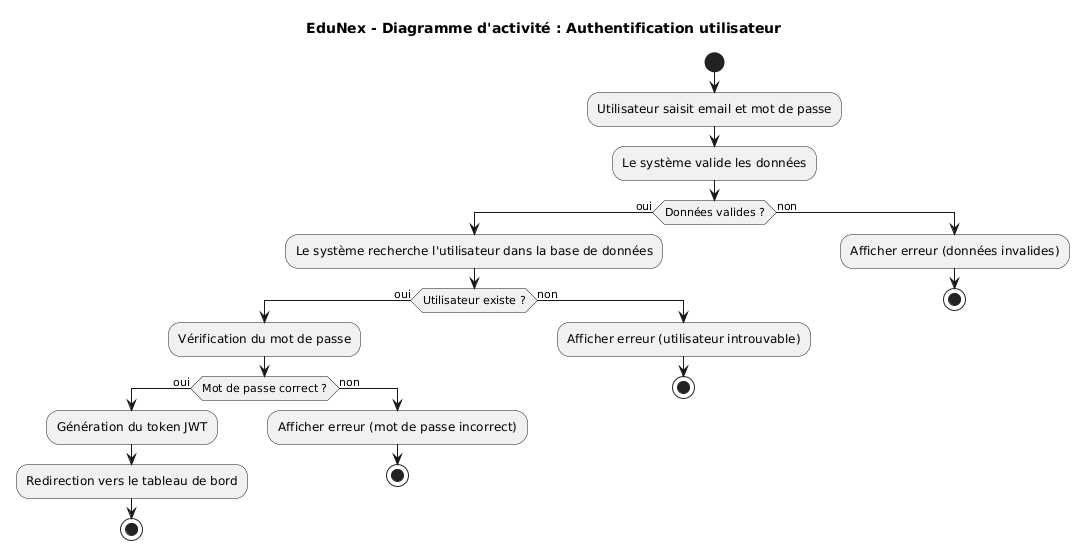

The diagram above was rendered by PlantUML. Its source (embedded in the PNG):
@startuml
title EduNex - Diagramme d'activité : Authentification utilisateur

start

:Utilisateur saisit email et mot de passe;

:Le système valide les données;

if (Données valides ?) then (oui)

  :Le système recherche l'utilisateur dans la base de données;

  if (Utilisateur existe ?) then (oui)

    :Vérification du mot de passe;

    if (Mot de passe correct ?) then (oui)

      :Génération du token JWT;

      :Redirection vers le tableau de bord;

      stop

    else (non)
      :Afficher erreur (mot de passe incorrect);
      stop
    endif

  else (non)
    :Afficher erreur (utilisateur introuvable);
    stop
  endif

else (non)
  :Afficher erreur (données invalides);
  stop
endif
@enduml